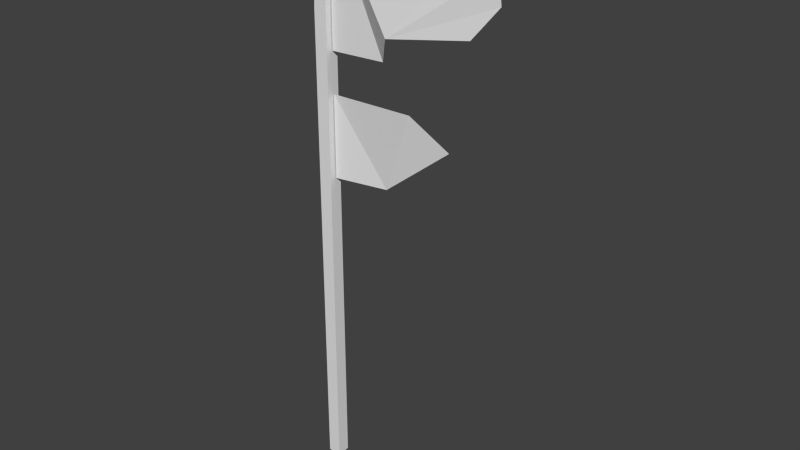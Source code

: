 # Source: flag_5.blend  (saved by Blender 2.72.0; exported with 4.5.12 LTS)
import bpy
from mathutils import Matrix  # noqa: F401  (used for matrix-valued properties, if any)

bpy.ops.wm.read_factory_settings(use_empty=True)
scene = bpy.context.scene
scene.name = 'Scene'

# ---- collections
col_collection_1 = bpy.data.collections.new('Collection 1'); scene.collection.children.link(col_collection_1)

# ---- world
world_world = bpy.data.worlds.new('World'); scene.world = world_world
world_world.color = (0.05088, 0.05088, 0.05088)
world_world.use_sun_shadow = False
world_world.sun_shadow_jitter_overblur = 0.0
world_world.cycles.sampling_method = 'MANUAL'
world_world.cycles.sample_map_resolution = 256

# ---- meshes
me_plane_001 = bpy.data.meshes.new('Plane.001')
me_plane_001.from_pydata([(4.784, -1.043, 5.212e-09), (4.784, 0.9879, 1.463e-09), (7.274, -1.012, 1.299e-08), (7.875, -0.601, 0.5764), (10.58, 0.9879, 1.299e-08), (10.88, -0.4925, -0.4004), (10.88, 0.5809, -0.1508), (11.95, -0.01209, -0.6461), (11.95, 0.4569, -0.4446), (4.164, -0.4755, 0.281), (4.164, -7.898, 0.281), (4.743, -7.898, 0.281), (4.743, 1.201, 0.281), (4.37, 1.236, 0.281), (4.164, -0.4755, -0.2872), (4.164, -7.898, -0.2872), (4.743, -7.898, -0.2872), (4.743, 1.201, -0.2872), (4.37, 1.236, -0.2872), (8.514, -1.652, 0.0005032), (7.117, -2.934, -0.3469), (10.15, -2.074, -0.3088), (4.784, -1.67, 0.0009262), (4.784, -2.951, 0.0009263)], [], [(1, 0, 2), (20, 19, 21), (12, 17, 18, 13), (10, 15, 16, 11), (10, 11, 12, 13, 9), (15, 14, 18, 17, 16), (14, 15, 10, 9), (18, 14, 9, 13), (12, 11, 16, 17), (1, 2, 3), (6, 4, 3), (7, 3, 5), (8, 6, 3, 7), (4, 1, 3), (22, 19, 20), (23, 22, 20)])
me_plane_001.use_remesh_preserve_volume = False
me_plane_001.use_remesh_preserve_attributes = False
me_plane_001.use_mirror_vertex_groups = False
me_plane_001.update()

# ---- objects
ob_plane = bpy.data.objects.new('Plane', me_plane_001)

# ---- transforms, parenting, visibility, modifiers, constraints
ob_plane.location = (-4.096, 0.0, 21.92)
ob_plane.rotation_euler = (1.571, -0.0, 0.0)
ob_plane.scale = (1.0, 2.768, 1.0)
ob_plane.lineart.crease_threshold = 0.0

# ---- collection membership
col_collection_1.objects.link(ob_plane)

# ---- scene / render settings (as saved in the file)
scene.frame_start = 1; scene.frame_end = 250; scene.frame_set(1)
scene.render.engine = 'BLENDER_EEVEE_NEXT'
scene.render.resolution_percentage = 50
scene.render.dither_intensity = 0.0
scene.cycles.use_denoising = False
scene.cycles.samples = 10
scene.cycles.sampling_pattern = 'TABULATED_SOBOL'
scene.cycles.light_sampling_threshold = 0.0
scene.cycles.use_adaptive_sampling = False
scene.cycles.use_light_tree = False
scene.cycles.blur_glossy = 0.0
scene.cycles.pixel_filter_type = 'GAUSSIAN'
scene.cycles.sample_clamp_indirect = 0.0
scene.view_settings.view_transform = 'Standard'
bpy.context.view_layer.update()

# ---- added for rendering (the .blend has no active camera and no usable light): camera, sun
cam_auto = bpy.data.cameras.new('AutoCamera')
cam_auto.lens = 50.0
cam_auto.sensor_width = 36.0
cam_auto.clip_end = 1000.0
ob_auto_camera = bpy.data.objects.new('AutoCamera', cam_auto)
scene.collection.objects.link(ob_auto_camera)
ob_auto_camera.location = (28.4626, -29.3673, 32.3013)
ob_auto_camera.rotation_euler = (1.09748, -7.21219e-08, 0.694738)
scene.camera = ob_auto_camera
light_auto_sun = bpy.data.lights.new('AutoSun', 'SUN')
light_auto_sun.energy = 3.0
light_auto_sun.angle = 0.0523599
ob_auto_sun = bpy.data.objects.new('AutoSun', light_auto_sun)
scene.collection.objects.link(ob_auto_sun)
ob_auto_sun.rotation_euler = (0.872665, 0.174533, 0.523599)
bpy.context.view_layer.update()
